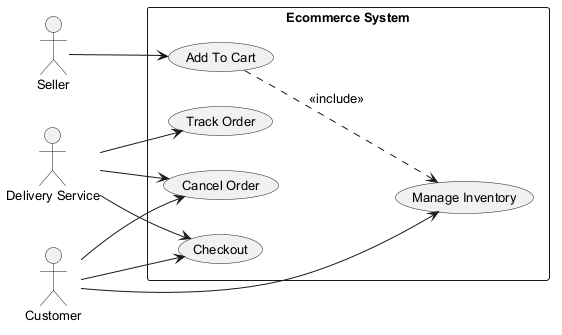

The diagram above was rendered by PlantUML. Its source (embedded in the PNG):
@startuml
skinparam defaultFontSize 13
left to right direction
actor "Seller" as Seller
actor "Delivery Service" as DeliveryService
actor "Customer" as Customer
rectangle "Ecommerce System" {
  usecase "Add To Cart" as UC_AddToCart
  usecase "Track Order" as UC_TrackOrder
  usecase "Cancel Order" as UC_CancelOrder
  usecase "Checkout" as UC_Checkout
  usecase "Manage Inventory" as UC_ManageInventory
}
Seller --> UC_AddToCart
DeliveryService --> UC_CancelOrder
DeliveryService --> UC_Checkout
DeliveryService --> UC_TrackOrder
Customer --> UC_Checkout
Customer --> UC_CancelOrder
Customer --> UC_ManageInventory
UC_AddToCart ..> UC_ManageInventory : <<include>>
@enduml